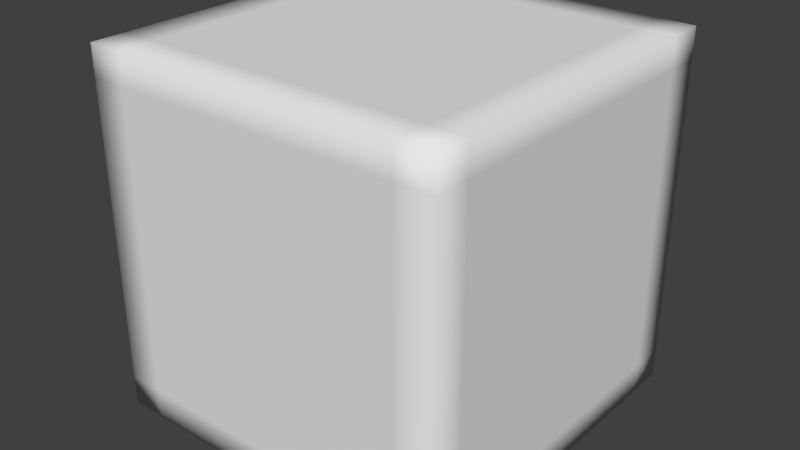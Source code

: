 # Source: cubecharacter.blend  (saved by Blender 2.79.0; exported with 4.5.12 LTS)
import bpy
from mathutils import Matrix  # noqa: F401  (used for matrix-valued properties, if any)

bpy.ops.wm.read_factory_settings(use_empty=True)
scene = bpy.context.scene
scene.name = 'Scene'

# ---- collections
col_collection_1 = bpy.data.collections.new('Collection 1'); scene.collection.children.link(col_collection_1)

# ---- materials (node trees are filled in below, after node groups)
mat_material = bpy.data.materials.new('Material')
mat_material.alpha_threshold = 0.0
mat_material.use_transparent_shadow = False
mat_material.roughness = 0.5
mat_material.line_color = (0.0, 0.0, 0.0, 1.0)

# ---- material node trees

# ---- world
world_world = bpy.data.worlds.new('World'); scene.world = world_world
world_world.color = (0.05088, 0.05088, 0.05088)
world_world.use_sun_shadow = False
world_world.sun_shadow_jitter_overblur = 0.0
world_world.cycles.sampling_method = 'MANUAL'

# ---- meshes
me_cube = bpy.data.meshes.new('Cube')
me_cube.from_pydata([(1.0, 1.0, -1.0), (1.0, -1.0, -1.0), (-1.0, -1.0, -1.0), (-1.0, 1.0, -1.0), (1.0, 1.0, 1.0), (1.0, -1.0, 1.0), (-1.0, -1.0, 1.0), (-1.0, 1.0, 1.0), (1.0, 0.6, -1.0), (1.0, 0.2, -1.0), (1.0, -0.2, -1.0), (1.0, -0.6, -1.0), (-1.0, -0.6, -1.0), (-1.0, -0.2, -1.0), (-1.0, 0.2, -1.0), (-1.0, 0.6, -1.0), (1.0, 0.6, 1.0), (1.0, 0.2, 1.0), (1.0, -0.2, 1.0), (1.0, -0.6, 1.0), (-1.0, -0.6, 1.0), (-1.0, -0.2, 1.0), (-1.0, 0.2, 1.0), (-1.0, 0.6, 1.0), (1.0, 1.0, -0.6667), (1.0, 1.0, -0.3333), (1.0, 1.0, 2.98e-08), (1.0, 1.0, 0.3333), (1.0, 1.0, 0.6667), (1.0, -1.0, -0.6667), (1.0, -1.0, -0.3333), (1.0, -1.0, 2.98e-08), (1.0, -1.0, 0.3333), (1.0, -1.0, 0.6667), (-1.0, -1.0, -0.6667), (-1.0, -1.0, -0.3333), (-1.0, -1.0, 2.98e-08), (-1.0, -1.0, 0.3333), (-1.0, -1.0, 0.6667), (-1.0, 1.0, -0.6667), (-1.0, 1.0, -0.3333), (-1.0, 1.0, 2.98e-08), (-1.0, 1.0, 0.3333), (-1.0, 1.0, 0.6667), (-1.0, -0.6, 0.6667), (-1.0, -0.6, 0.3333), (-1.0, -0.6, -2.98e-08), (-1.0, -0.6, -0.3333), (-1.0, -0.6, -0.6667), (-1.0, -0.2, 0.6667), (-1.0, -0.2, 0.3333), (-1.0, -0.2, -2.98e-08), (-1.0, -0.2, -0.3333), (-1.0, -0.2, -0.6667), (-1.0, 0.2, 0.6667), (-1.0, 0.2, 0.3333), (-1.0, 0.2, -2.98e-08), (-1.0, 0.2, -0.3333), (-1.0, 0.2, -0.6667), (-1.0, 0.6, 0.6667), (-1.0, 0.6, 0.3333), (-1.0, 0.6, -2.98e-08), (-1.0, 0.6, -0.3333), (-1.0, 0.6, -0.6667), (1.0, 0.6, 0.6667), (1.0, 0.6, 0.3333), (1.0, 0.6, -2.98e-08), (1.0, 0.6, -0.3333), (1.0, 0.6, -0.6667), (1.0, 0.2, 0.6667), (1.0, 0.2, 0.3333), (1.0, 0.2, -2.98e-08), (1.0, 0.2, -0.3333), (1.0, 0.2, -0.6667), (1.0, -0.2, 0.6667), (1.0, -0.2, 0.3333), (1.0, -0.2, -2.98e-08), (1.0, -0.2, -0.3333), (1.0, -0.2, -0.6667), (1.0, -0.6, 0.6667), (1.0, -0.6, 0.3333), (1.0, -0.6, -2.98e-08), (1.0, -0.6, -0.3333), (1.0, -0.6, -0.6667), (0.6, 1.0, -1.0), (0.2, 1.0, -1.0), (-0.2, 1.0, -1.0), (-0.6, 1.0, -1.0), (0.6, -1.0, -1.0), (0.2, -1.0, -1.0), (-0.2, -1.0, -1.0), (-0.6, -1.0, -1.0), (0.6, 1.0, 1.0), (0.2, 1.0, 1.0), (-0.2, 1.0, 1.0), (-0.6, 1.0, 1.0), (0.6, -1.0, 1.0), (0.2, -1.0, 1.0), (-0.2, -1.0, 1.0), (-0.6, -1.0, 1.0), (-0.6, 0.6, 1.0), (-0.2, 0.6, 1.0), (0.2, 0.6, 1.0), (0.6, 0.6, 1.0), (-0.6, 0.2, 1.0), (-0.2, 0.2, 1.0), (0.2, 0.2, 1.0), (0.6, 0.2, 1.0), (-0.6, -0.2, 1.0), (-0.2, -0.2, 1.0), (0.2, -0.2, 1.0), (0.6, -0.2, 1.0), (-0.6, -0.6, 1.0), (-0.2, -0.6, 1.0), (0.2, -0.6, 1.0), (0.6, -0.6, 1.0), (0.6, 0.6, -1.0), (0.2, 0.6, -1.0), (-0.2, 0.6, -1.0), (-0.6, 0.6, -1.0), (0.6, 0.2, -1.0), (0.2, 0.2, -1.0), (-0.2, 0.2, -1.0), (-0.6, 0.2, -1.0), (0.6, -0.2, -1.0), (0.2, -0.2, -1.0), (-0.2, -0.2, -1.0), (-0.6, -0.2, -1.0), (0.6, -0.6, -1.0), (0.2, -0.6, -1.0), (-0.2, -0.6, -1.0), (-0.6, -0.6, -1.0), (0.6, 1.0, 0.6667), (0.2, 1.0, 0.6667), (-0.2, 1.0, 0.6667), (-0.6, 1.0, 0.6667), (0.6, 1.0, 0.3333), (0.2, 1.0, 0.3333), (-0.2, 1.0, 0.3333), (-0.6, 1.0, 0.3333), (0.6, 1.0, 2.98e-08), (0.2, 1.0, 2.98e-08), (-0.2, 1.0, 2.98e-08), (-0.6, 1.0, 2.98e-08), (0.6, 1.0, -0.3333), (0.2, 1.0, -0.3333), (-0.2, 1.0, -0.3333), (-0.6, 1.0, -0.3333), (0.6, 1.0, -0.6667), (0.2, 1.0, -0.6667), (-0.2, 1.0, -0.6667), (-0.6, 1.0, -0.6667), (0.6, -1.0, -0.6667), (0.2, -1.0, -0.6667), (-0.2, -1.0, -0.6667), (-0.6, -1.0, -0.6667), (0.6, -1.0, -0.3333), (0.2, -1.0, -0.3333), (-0.2, -1.0, -0.3333), (-0.6, -1.0, -0.3333), (0.6, -1.0, 2.98e-08), (0.2, -1.0, 2.98e-08), (-0.2, -1.0, 2.98e-08), (-0.6, -1.0, 2.98e-08), (0.6, -1.0, 0.3333), (0.2, -1.0, 0.3333), (-0.2, -1.0, 0.3333), (-0.6, -1.0, 0.3333), (0.6, -1.0, 0.6667), (0.2, -1.0, 0.6667), (-0.2, -1.0, 0.6667), (-0.6, -1.0, 0.6667), (1.0, -0.8, -1.0), (-0.8, 1.0, -1.0), (1.0, 1.0, 0.8333), (-0.8, -1.0, -1.0), (1.0, -1.0, 0.8333), (-1.0, 0.8, -1.0), (-1.0, -1.0, 0.8333), (-1.0, 1.0, 0.8333), (1.0, -0.8, 1.0), (-0.8, 1.0, 1.0), (-0.8, -1.0, 1.0), (-1.0, 0.8, 1.0), (1.0, 0.8, -1.0), (1.0, 0.4, -1.0), (1.0, -5.96e-08, -1.0), (1.0, -0.4, -1.0), (-1.0, -0.8, -1.0), (-1.0, -0.4, -1.0), (-1.0, 2.682e-07, -1.0), (-1.0, 0.4, -1.0), (1.0, 0.8, 1.0), (1.0, 0.4, 1.0), (1.0, -5.96e-07, 1.0), (1.0, -0.4, 1.0), (-1.0, -0.8, 1.0), (-1.0, -0.4, 1.0), (-1.0, 2.235e-07, 1.0), (-1.0, 0.4, 1.0), (-1.0, -0.6, -0.8333), (-1.0, -0.2, -0.8333), (-1.0, 0.2, -0.8333), (-1.0, 0.6, -0.8333), (1.0, 0.6, -0.8333), (1.0, 0.2, -0.8333), (1.0, -0.2, -0.8333), (1.0, -0.6, -0.8333), (0.8, 0.6, 1.0), (0.8, 0.2, 1.0), (0.8, -0.2, 1.0), (0.8, -0.6, 1.0), (-0.8, 0.6, -1.0), (-0.8, 0.2, -1.0), (-0.8, -0.2, -1.0), (-0.8, -0.6, -1.0), (1.0, 1.0, -0.8333), (1.0, 1.0, -0.5), (1.0, 1.0, -0.1667), (1.0, 1.0, 0.1667), (1.0, 1.0, 0.5), (1.0, -1.0, -0.8333), (1.0, -1.0, -0.5), (1.0, -1.0, -0.1667), (1.0, -1.0, 0.1667), (1.0, -1.0, 0.5), (-1.0, -1.0, -0.8333), (-1.0, -1.0, -0.5), (-1.0, -1.0, -0.1667), (-1.0, -1.0, 0.1667), (-1.0, -1.0, 0.5), (-1.0, 1.0, -0.8333), (-1.0, 1.0, -0.5), (-1.0, 1.0, -0.1667), (-1.0, 1.0, 0.1667), (-1.0, 1.0, 0.5), (-1.0, -0.6, 0.8333), (-1.0, -0.6, 0.5), (-1.0, -0.6, 0.1667), (-1.0, -0.6, -0.1667), (-1.0, -0.6, -0.5), (-1.0, -0.2, 0.8333), (-1.0, -0.2, 0.5), (-1.0, -0.2, 0.1667), (-1.0, -0.2, -0.1667), (-1.0, -0.2, -0.5), (-1.0, 0.2, 0.8333), (-1.0, 0.2, 0.5), (-1.0, 0.2, 0.1667), (-1.0, 0.2, -0.1667), (-1.0, 0.2, -0.5), (-1.0, 0.6, 0.8333), (-1.0, 0.6, 0.5), (-1.0, 0.6, 0.1667), (-1.0, 0.6, -0.1667), (-1.0, 0.6, -0.5), (1.0, 0.6, 0.8333), (1.0, 0.6, 0.5), (1.0, 0.6, 0.1667), (1.0, 0.6, -0.1667), (1.0, 0.6, -0.5), (1.0, 0.2, 0.8333), (1.0, 0.2, 0.5), (1.0, 0.2, 0.1667), (1.0, 0.2, -0.1667), (1.0, 0.2, -0.5), (1.0, -0.2, 0.8333), (1.0, -0.2, 0.5), (1.0, -0.2, 0.1667), (1.0, -0.2, -0.1667), (1.0, -0.2, -0.5), (1.0, -0.6, 0.8333), (1.0, -0.6, 0.5), (1.0, -0.6, 0.1667), (1.0, -0.6, -0.1667), (1.0, -0.6, -0.5), (1.0, -0.4, -0.6667), (1.0, -0.4, -0.3333), (1.0, -0.4, -2.98e-08), (1.0, -0.4, 0.3333), (1.0, -0.4, 0.6667), (1.0, -1.49e-07, -0.6667), (1.0, -2.384e-07, -0.3333), (1.0, -3.278e-07, -2.98e-08), (1.0, -4.172e-07, 0.3333), (1.0, -5.066e-07, 0.6667), (1.0, 0.4, -0.6667), (1.0, 0.4, -0.3333), (1.0, 0.4, -2.98e-08), (1.0, 0.4, 0.3333), (1.0, 0.4, 0.6667), (1.0, 0.8, -0.6667), (1.0, 0.8, -0.3333), (1.0, 0.8, 0.0), (1.0, 0.8, 0.3333), (1.0, 0.8, 0.6667), (-1.0, 0.4, -0.6667), (-1.0, 0.4, -0.3333), (-1.0, 0.4, -2.98e-08), (-1.0, 0.4, 0.3333), (-1.0, 0.4, 0.6667), (-1.0, 2.682e-07, -0.6667), (-1.0, 2.533e-07, -0.3333), (-1.0, 2.384e-07, -2.98e-08), (-1.0, 2.384e-07, 0.3333), (-1.0, 2.384e-07, 0.6667), (-1.0, -0.4, -0.6667), (-1.0, -0.4, -0.3333), (-1.0, -0.4, -2.98e-08), (-1.0, -0.4, 0.3333), (-1.0, -0.4, 0.6667), (-1.0, -0.8, -0.6667), (-1.0, -0.8, -0.3333), (-1.0, -0.8, 0.0), (-1.0, -0.8, 0.3333), (-1.0, -0.8, 0.6667), (-0.8, 1.0, 0.6667), (-0.8, 1.0, 0.3333), (-0.8, 1.0, 2.98e-08), (-0.8, 1.0, -0.3333), (-0.8, 1.0, -0.6667), (-1.0, 0.8, -0.6667), (-1.0, 0.8, -0.3333), (-1.0, 0.8, 0.0), (-1.0, 0.8, 0.3333), (-1.0, 0.8, 0.6667), (-0.8, -1.0, -0.6667), (-0.8, -1.0, -0.3333), (-0.8, -1.0, 2.98e-08), (-0.8, -1.0, 0.3333), (-0.8, -1.0, 0.6667), (1.0, -0.8, -0.6667), (1.0, -0.8, -0.3333), (1.0, -0.8, 0.0), (1.0, -0.8, 0.3333), (1.0, -0.8, 0.6667), (0.8, 1.0, -1.0), (0.4, 1.0, -1.0), (1.341e-07, 1.0, -1.0), (-0.4, 1.0, -1.0), (0.8, -1.0, -1.0), (0.4, -1.0, -1.0), (-2.98e-08, -1.0, -1.0), (-0.4, -1.0, -1.0), (0.8, 1.0, 1.0), (0.4, 1.0, 1.0), (2.384e-07, 1.0, 1.0), (-0.4, 1.0, 1.0), (0.8, -1.0, 1.0), (0.4, -1.0, 1.0), (-4.917e-07, -1.0, 1.0), (-0.4, -1.0, 1.0), (-0.8, 0.6, 1.0), (-0.4, 0.6, 1.0), (1.49e-07, 0.6, 1.0), (0.4, 0.6, 1.0), (-0.8, 0.2, 1.0), (-0.4, 0.2, 1.0), (0.0, 0.2, 1.0), (0.4, 0.2, 1.0), (-0.8, -0.2, 1.0), (-0.4, -0.2, 1.0), (-1.788e-07, -0.2, 1.0), (0.4, -0.2, 1.0), (-0.8, -0.6, 1.0), (-0.4, -0.6, 1.0), (-3.427e-07, -0.6, 1.0), (0.4, -0.6, 1.0), (0.8, 0.6, -1.0), (0.4, 0.6, -1.0), (1.043e-07, 0.6, -1.0), (-0.4, 0.6, -1.0), (0.8, 0.2, -1.0), (0.4, 0.2, -1.0), (7.451e-08, 0.2, -1.0), (-0.4, 0.2, -1.0), (0.8, -0.2, -1.0), (0.4, -0.2, -1.0), (5.96e-08, -0.2, -1.0), (-0.4, -0.2, -1.0), (0.8, -0.6, -1.0), (0.4, -0.6, -1.0), (0.0, -0.6, -1.0), (-0.4, -0.6, -1.0), (0.8, 1.0, 0.6667), (0.4, 1.0, 0.6667), (2.831e-07, 1.0, 0.6667), (-0.4, 1.0, 0.6667), (0.8, 1.0, 0.3333), (0.4, 1.0, 0.3333), (2.086e-07, 1.0, 0.3333), (-0.4, 1.0, 0.3333), (0.8, 1.0, 2.98e-08), (0.4, 1.0, 2.98e-08), (2.086e-07, 1.0, 2.98e-08), (-0.4, 1.0, 2.98e-08), (0.8, 1.0, -0.3333), (0.4, 1.0, -0.3333), (2.384e-07, 1.0, -0.3333), (-0.4, 1.0, -0.3333), (0.8, 1.0, -0.6667), (0.4, 1.0, -0.6667), (1.937e-07, 1.0, -0.6667), (-0.4, 1.0, -0.6667), (0.8, -1.0, -0.6667), (0.4, -1.0, -0.6667), (-1.192e-07, -1.0, -0.6667), (-0.4, -1.0, -0.6667), (0.8, -1.0, -0.3333), (0.4, -1.0, -0.3333), (-1.788e-07, -1.0, -0.3333), (-0.4, -1.0, -0.3333), (0.8, -1.0, 2.98e-08), (0.4, -1.0, 2.98e-08), (-2.98e-07, -1.0, 2.98e-08), (-0.4, -1.0, 2.98e-08), (0.8, -1.0, 0.3333), (0.4, -1.0, 0.3333), (-3.725e-07, -1.0, 0.3333), (-0.4, -1.0, 0.3333), (0.8, -1.0, 0.6667), (0.4, -1.0, 0.6667), (-4.619e-07, -1.0, 0.6667), (-0.4, -1.0, 0.6667), (0.6, -1.0, 0.5), (0.2, -1.0, 0.5), (-0.2, -1.0, 0.5), (-0.6, -1.0, 0.5), (0.6, -1.0, 0.1667), (0.2, -1.0, 0.1667), (-0.2, -1.0, 0.1667), (-0.6, -1.0, 0.1667), (0.6, -1.0, -0.1667), (0.2, -1.0, -0.1667), (-0.2, -1.0, -0.1667), (-0.6, -1.0, -0.1667), (0.6, -1.0, -0.5), (0.2, -1.0, -0.5), (-0.2, -1.0, -0.5), (-0.6, -1.0, -0.5), (0.6, -1.0, -0.8333), (0.2, -1.0, -0.8333), (-0.2, -1.0, -0.8333), (-0.6, -1.0, -0.8333), (0.6, 1.0, -0.5), (0.2, 1.0, -0.5), (-0.2, 1.0, -0.5), (-0.6, 1.0, -0.5), (0.6, 1.0, -0.1667), (0.2, 1.0, -0.1667), (-0.2, 1.0, -0.1667), (-0.6, 1.0, -0.1667), (0.6, 1.0, 0.1667), (0.2, 1.0, 0.1667), (-0.2, 1.0, 0.1667), (-0.6, 1.0, 0.1667), (0.6, 1.0, 0.5), (0.2, 1.0, 0.5), (-0.2, 1.0, 0.5), (-0.6, 1.0, 0.5), (0.6, 1.0, 0.8333), (0.2, 1.0, 0.8333), (-0.2, 1.0, 0.8333), (-0.6, 1.0, 0.8333), (0.6, -0.4, -1.0), (0.2, -0.4, -1.0), (-0.2, -0.4, -1.0), (-0.6, -0.4, -1.0), (0.6, 0.0, -1.0), (0.2, 7.451e-08, -1.0), (-0.2, 1.49e-07, -1.0), (-0.6, 2.086e-07, -1.0), (0.6, 0.4, -1.0), (0.2, 0.4, -1.0), (-0.2, 0.4, -1.0), (-0.6, 0.4, -1.0), (0.6, 0.8, -1.0), (0.2, 0.8, -1.0), (-0.2, 0.8, -1.0), (-0.6, 0.8, -1.0), (0.6, -0.4, 1.0), (0.2, -0.4, 1.0), (-0.2, -0.4, 1.0), (-0.6, -0.4, 1.0), (0.6, -4.321e-07, 1.0), (0.2, -2.682e-07, 1.0), (-0.2, -1.043e-07, 1.0), (-0.6, 5.96e-08, 1.0), (0.6, 0.4, 1.0), (0.2, 0.4, 1.0), (-0.2, 0.4, 1.0), (-0.6, 0.4, 1.0), (0.6, 0.8, 1.0), (0.2, 0.8, 1.0), (-0.2, 0.8, 1.0), (-0.6, 0.8, 1.0), (0.6, 1.0, -0.8333), (0.2, 1.0, -0.8333), (-0.2, 1.0, -0.8333), (-0.6, 1.0, -0.8333), (0.6, -1.0, 0.8333), (0.2, -1.0, 0.8333), (-0.2, -1.0, 0.8333), (-0.6, -1.0, 0.8333), (0.6, -0.8, 1.0), (0.2, -0.8, 1.0), (-0.2, -0.8, 1.0), (-0.6, -0.8, 1.0), (0.6, -0.8, -1.0), (0.2, -0.8, -1.0), (-0.2, -0.8, -1.0), (-0.6, -0.8, -1.0), (-0.4, -0.8, -1.0), (-1.49e-08, -0.8, -1.0), (0.4, -0.8, -1.0), (0.8, -0.8, -1.0), (-0.4, -0.8, 1.0), (-4.172e-07, -0.8, 1.0), (0.4, -0.8, 1.0), (0.8, -0.8, 1.0), (-0.4, -1.0, 0.8333), (-4.768e-07, -1.0, 0.8333), (0.4, -1.0, 0.8333), (0.8, -1.0, 0.8333), (-0.4, 1.0, -0.8333), (1.639e-07, 1.0, -0.8333), (0.4, 1.0, -0.8333), (0.8, 1.0, -0.8333), (-0.4, 0.8, 1.0), (1.937e-07, 0.8, 1.0), (0.4, 0.8, 1.0), (0.8, 0.8, 1.0), (-0.4, 0.4, 1.0), (7.451e-08, 0.4, 1.0), (0.4, 0.4, 1.0), (0.8, 0.4, 1.0), (-0.4, -1.49e-08, 1.0), (-8.941e-08, -1.937e-07, 1.0), (0.4, -3.427e-07, 1.0), (0.8, -5.215e-07, 1.0), (-0.4, -0.4, 1.0), (-2.608e-07, -0.4, 1.0), (0.4, -0.4, 1.0), (0.8, -0.4, 1.0), (-0.4, 0.8, -1.0), (1.192e-07, 0.8, -1.0), (0.4, 0.8, -1.0), (0.8, 0.8, -1.0), (-0.4, 0.4, -1.0), (8.941e-08, 0.4, -1.0), (0.4, 0.4, -1.0), (0.8, 0.4, -1.0), (-0.4, 1.788e-07, -1.0), (5.96e-08, 1.118e-07, -1.0), (0.4, 3.725e-08, -1.0), (0.8, -2.98e-08, -1.0), (-0.4, -0.4, -1.0), (2.98e-08, -0.4, -1.0), (0.4, -0.4, -1.0), (0.8, -0.4, -1.0), (-0.4, 1.0, 0.8333), (2.533e-07, 1.0, 0.8333), (0.4, 1.0, 0.8333), (0.8, 1.0, 0.8333), (-0.4, 1.0, 0.5), (2.533e-07, 1.0, 0.5), (0.4, 1.0, 0.5), (0.8, 1.0, 0.5), (-0.4, 1.0, 0.1667), (2.086e-07, 1.0, 0.1667), (0.4, 1.0, 0.1667), (0.8, 1.0, 0.1667), (-0.4, 1.0, -0.1667), (2.235e-07, 1.0, -0.1667), (0.4, 1.0, -0.1667), (0.8, 1.0, -0.1667), (-0.4, 1.0, -0.5), (2.235e-07, 1.0, -0.5), (0.4, 1.0, -0.5), (0.8, 1.0, -0.5), (-0.4, -1.0, -0.8333), (-7.451e-08, -1.0, -0.8333), (0.4, -1.0, -0.8333), (0.8, -1.0, -0.8333), (-0.4, -1.0, -0.5), (-1.49e-07, -1.0, -0.5), (0.4, -1.0, -0.5), (0.8, -1.0, -0.5), (-0.4, -1.0, -0.1667), (-2.384e-07, -1.0, -0.1667), (0.4, -1.0, -0.1667), (0.8, -1.0, -0.1667), (-0.4, -1.0, 0.1667), (-3.427e-07, -1.0, 0.1667), (0.4, -1.0, 0.1667), (0.8, -1.0, 0.1667), (-0.4, -1.0, 0.5), (-4.172e-07, -1.0, 0.5), (0.4, -1.0, 0.5), (0.8, -1.0, 0.5), (1.0, -0.8, 0.5), (1.0, -0.8, 0.1667), (1.0, -0.8, -0.1667), (1.0, -0.8, -0.5), (1.0, -0.8, -0.8333), (-0.8, -1.0, 0.5), (-0.8, -1.0, 0.1667), (-0.8, -1.0, -0.1667), (-0.8, -1.0, -0.5), (-0.8, -1.0, -0.8333), (-1.0, 0.8, 0.5), (-1.0, 0.8, 0.1667), (-1.0, 0.8, -0.1667), (-1.0, 0.8, -0.5), (-1.0, 0.8, -0.8333), (-0.8, 1.0, -0.5), (-0.8, 1.0, -0.1667), (-0.8, 1.0, 0.1667), (-0.8, 1.0, 0.5), (-0.8, 1.0, 0.8333), (-1.0, -0.8, 0.5), (-1.0, -0.8, 0.1667), (-1.0, -0.8, -0.1667), (-1.0, -0.8, -0.5), (-1.0, -0.8, -0.8333), (-1.0, -0.4, 0.5), (-1.0, -0.4, 0.1667), (-1.0, -0.4, -0.1667), (-1.0, -0.4, -0.5), (-1.0, -0.4, -0.8333), (-1.0, 2.384e-07, 0.5), (-1.0, 2.384e-07, 0.1667), (-1.0, 2.533e-07, -0.1667), (-1.0, 2.533e-07, -0.5), (-1.0, 2.682e-07, -0.8333), (-1.0, 0.4, 0.5), (-1.0, 0.4, 0.1667), (-1.0, 0.4, -0.1667), (-1.0, 0.4, -0.5), (-1.0, 0.4, -0.8333), (1.0, 0.8, 0.5), (1.0, 0.8, 0.1667), (1.0, 0.8, -0.1667), (1.0, 0.8, -0.5), (1.0, 0.8, -0.8333), (1.0, 0.4, 0.5), (1.0, 0.4, 0.1667), (1.0, 0.4, -0.1667), (1.0, 0.4, -0.5), (1.0, 0.4, -0.8333), (1.0, -4.619e-07, 0.5), (1.0, -3.725e-07, 0.1667), (1.0, -2.831e-07, -0.1667), (1.0, -1.937e-07, -0.5), (1.0, -1.043e-07, -0.8333), (1.0, -0.4, 0.5), (1.0, -0.4, 0.1667), (1.0, -0.4, -0.1667), (1.0, -0.4, -0.5), (1.0, -0.4, -0.8333), (-0.8, -0.4, -1.0), (-0.8, 2.384e-07, -1.0), (-0.8, 0.4, -1.0), (-0.8, 0.8, -1.0), (-0.8, -0.4, 1.0), (-0.8, 1.341e-07, 1.0), (-0.8, 0.4, 1.0), (-0.8, 0.8, 1.0), (1.0, -0.4, 0.8333), (1.0, -5.513e-07, 0.8333), (1.0, 0.4, 0.8333), (1.0, 0.8, 0.8333), (-1.0, 0.4, 0.8333), (-1.0, 2.235e-07, 0.8333), (-1.0, -0.4, 0.8333), (-1.0, -0.8, 0.8333), (-0.8, 1.0, -0.8333), (-1.0, 0.8, 0.8333), (-0.8, -1.0, 0.8333), (1.0, -0.8, 0.8333), (-0.8, -0.8, 1.0), (-0.8, -0.8, -1.0)], [], [(681, 175, 2, 188), (680, 196, 6, 182), (679, 180, 5, 176), (678, 182, 6, 178), (677, 183, 7, 179), (676, 173, 3, 231), (675, 196, 20, 236), (674, 197, 21, 241), (673, 198, 22, 246), (672, 199, 23, 251), (671, 192, 16, 256), (670, 193, 17, 261), (669, 194, 18, 266), (668, 195, 19, 271), (667, 183, 23, 352), (666, 199, 22, 356), (665, 198, 21, 360), (664, 197, 20, 364), (663, 212, 15, 177), (662, 213, 14, 191), (661, 214, 13, 190), (660, 215, 12, 189), (659, 276, 83, 207), (658, 277, 82, 275), (657, 278, 81, 274), (656, 279, 80, 273), (655, 280, 79, 272), (654, 281, 78, 206), (653, 282, 77, 270), (652, 283, 76, 269), (651, 284, 75, 268), (650, 285, 74, 267), (649, 286, 73, 205), (648, 287, 72, 265), (647, 288, 71, 264), (646, 289, 70, 263), (645, 290, 69, 262), (644, 291, 68, 204), (643, 292, 67, 260), (642, 293, 66, 259), (641, 294, 65, 258), (640, 295, 64, 257), (639, 296, 63, 203), (638, 297, 62, 255), (637, 298, 61, 254), (636, 299, 60, 253), (635, 300, 59, 252), (634, 301, 58, 202), (633, 302, 57, 250), (632, 303, 56, 249), (631, 304, 55, 248), (630, 305, 54, 247), (629, 306, 53, 201), (628, 307, 52, 245), (627, 308, 51, 244), (626, 309, 50, 243), (625, 310, 49, 242), (624, 311, 48, 200), (623, 312, 47, 240), (622, 313, 46, 239), (621, 314, 45, 238), (620, 315, 44, 237), (619, 316, 43, 179), (618, 317, 42, 235), (617, 318, 41, 234), (616, 319, 40, 233), (615, 320, 39, 232), (614, 321, 39, 231), (613, 322, 40, 232), (612, 323, 41, 233), (611, 324, 42, 234), (610, 325, 43, 235), (609, 326, 34, 226), (608, 327, 35, 227), (607, 328, 36, 228), (606, 329, 37, 229), (605, 330, 38, 230), (604, 331, 29, 221), (603, 332, 30, 222), (602, 333, 31, 223), (601, 334, 32, 224), (600, 335, 33, 225), (599, 420, 168, 424), (598, 421, 169, 425), (597, 422, 170, 426), (596, 423, 171, 427), (595, 416, 164, 428), (594, 417, 165, 429), (593, 418, 166, 430), (592, 419, 167, 431), (591, 412, 160, 432), (590, 413, 161, 433), (589, 414, 162, 434), (588, 415, 163, 435), (587, 408, 156, 436), (586, 409, 157, 437), (585, 410, 158, 438), (584, 411, 159, 439), (583, 404, 152, 440), (582, 405, 153, 441), (581, 406, 154, 442), (580, 407, 155, 443), (579, 400, 148, 444), (578, 401, 149, 445), (577, 402, 150, 446), (576, 403, 151, 447), (575, 396, 144, 448), (574, 397, 145, 449), (573, 398, 146, 450), (572, 399, 147, 451), (571, 392, 140, 452), (570, 393, 141, 453), (569, 394, 142, 454), (568, 395, 143, 455), (567, 388, 136, 456), (566, 389, 137, 457), (565, 390, 138, 458), (564, 391, 139, 459), (563, 384, 132, 460), (562, 385, 133, 461), (561, 386, 134, 462), (560, 387, 135, 463), (559, 380, 128, 464), (558, 381, 129, 465), (557, 382, 130, 466), (556, 383, 131, 467), (555, 376, 124, 468), (554, 377, 125, 469), (553, 378, 126, 470), (552, 379, 127, 471), (551, 372, 120, 472), (550, 373, 121, 473), (549, 374, 122, 474), (548, 375, 123, 475), (547, 368, 116, 476), (546, 369, 117, 477), (545, 370, 118, 478), (544, 371, 119, 479), (543, 480, 115, 211), (542, 481, 114, 367), (541, 482, 113, 366), (540, 483, 112, 365), (539, 484, 111, 210), (538, 485, 110, 363), (537, 486, 109, 362), (536, 487, 108, 361), (535, 488, 107, 209), (534, 489, 106, 359), (533, 490, 105, 358), (532, 491, 104, 357), (531, 492, 103, 208), (530, 493, 102, 355), (529, 494, 101, 354), (528, 495, 100, 353), (527, 336, 84, 496), (526, 337, 85, 497), (525, 338, 86, 498), (524, 339, 87, 499), (523, 348, 96, 500), (522, 349, 97, 501), (521, 350, 98, 502), (520, 351, 99, 503), (519, 504, 96, 348), (518, 505, 97, 349), (517, 506, 98, 350), (516, 507, 99, 351), (515, 340, 88, 508), (514, 341, 89, 509), (513, 342, 90, 510), (512, 343, 91, 511), (383, 512, 511, 131), (130, 510, 512, 383), (510, 90, 343, 512), (382, 513, 510, 130), (129, 509, 513, 382), (509, 89, 342, 513), (381, 514, 509, 129), (128, 508, 514, 381), (508, 88, 341, 514), (380, 515, 508, 128), (11, 172, 515, 380), (172, 1, 340, 515), (506, 516, 351, 98), (113, 365, 516, 506), (365, 112, 507, 516), (505, 517, 350, 97), (114, 366, 517, 505), (366, 113, 506, 517), (504, 518, 349, 96), (115, 367, 518, 504), (367, 114, 505, 518), (180, 519, 348, 5), (19, 211, 519, 180), (211, 115, 504, 519), (423, 520, 503, 171), (170, 502, 520, 423), (502, 98, 351, 520), (422, 521, 502, 170), (169, 501, 521, 422), (501, 97, 350, 521), (421, 522, 501, 169), (168, 500, 522, 421), (500, 96, 349, 522), (420, 523, 500, 168), (33, 176, 523, 420), (176, 5, 348, 523), (403, 524, 499, 151), (150, 498, 524, 403), (498, 86, 339, 524), (402, 525, 498, 150), (149, 497, 525, 402), (497, 85, 338, 525), (401, 526, 497, 149), (148, 496, 526, 401), (496, 84, 337, 526), (400, 527, 496, 148), (24, 216, 527, 400), (216, 0, 336, 527), (494, 528, 353, 101), (94, 347, 528, 494), (347, 95, 495, 528), (493, 529, 354, 102), (93, 346, 529, 493), (346, 94, 494, 529), (492, 530, 355, 103), (92, 345, 530, 492), (345, 93, 493, 530), (192, 531, 208, 16), (4, 344, 531, 192), (344, 92, 492, 531), (490, 532, 357, 105), (101, 353, 532, 490), (353, 100, 491, 532), (489, 533, 358, 106), (102, 354, 533, 489), (354, 101, 490, 533), (488, 534, 359, 107), (103, 355, 534, 488), (355, 102, 489, 534), (193, 535, 209, 17), (16, 208, 535, 193), (208, 103, 488, 535), (486, 536, 361, 109), (105, 357, 536, 486), (357, 104, 487, 536), (485, 537, 362, 110), (106, 358, 537, 485), (358, 105, 486, 537), (484, 538, 363, 111), (107, 359, 538, 484), (359, 106, 485, 538), (194, 539, 210, 18), (17, 209, 539, 194), (209, 107, 484, 539), (482, 540, 365, 113), (109, 361, 540, 482), (361, 108, 483, 540), (481, 541, 366, 114), (110, 362, 541, 481), (362, 109, 482, 541), (480, 542, 367, 115), (111, 363, 542, 480), (363, 110, 481, 542), (195, 543, 211, 19), (18, 210, 543, 195), (210, 111, 480, 543), (339, 544, 479, 87), (86, 478, 544, 339), (478, 118, 371, 544), (338, 545, 478, 86), (85, 477, 545, 338), (477, 117, 370, 545), (337, 546, 477, 85), (84, 476, 546, 337), (476, 116, 369, 546), (336, 547, 476, 84), (0, 184, 547, 336), (184, 8, 368, 547), (371, 548, 475, 119), (118, 474, 548, 371), (474, 122, 375, 548), (370, 549, 474, 118), (117, 473, 549, 370), (473, 121, 374, 549), (369, 550, 473, 117), (116, 472, 550, 369), (472, 120, 373, 550), (368, 551, 472, 116), (8, 185, 551, 368), (185, 9, 372, 551), (375, 552, 471, 123), (122, 470, 552, 375), (470, 126, 379, 552), (374, 553, 470, 122), (121, 469, 553, 374), (469, 125, 378, 553), (373, 554, 469, 121), (120, 468, 554, 373), (468, 124, 377, 554), (372, 555, 468, 120), (9, 186, 555, 372), (186, 10, 376, 555), (379, 556, 467, 127), (126, 466, 556, 379), (466, 130, 383, 556), (378, 557, 466, 126), (125, 465, 557, 378), (465, 129, 382, 557), (377, 558, 465, 125), (124, 464, 558, 377), (464, 128, 381, 558), (376, 559, 464, 124), (10, 187, 559, 376), (187, 11, 380, 559), (347, 560, 463, 95), (94, 462, 560, 347), (462, 134, 387, 560), (346, 561, 462, 94), (93, 461, 561, 346), (461, 133, 386, 561), (345, 562, 461, 93), (92, 460, 562, 345), (460, 132, 385, 562), (344, 563, 460, 92), (4, 174, 563, 344), (174, 28, 384, 563), (387, 564, 459, 135), (134, 458, 564, 387), (458, 138, 391, 564), (386, 565, 458, 134), (133, 457, 565, 386), (457, 137, 390, 565), (385, 566, 457, 133), (132, 456, 566, 385), (456, 136, 389, 566), (384, 567, 456, 132), (28, 220, 567, 384), (220, 27, 388, 567), (391, 568, 455, 139), (138, 454, 568, 391), (454, 142, 395, 568), (390, 569, 454, 138), (137, 453, 569, 390), (453, 141, 394, 569), (389, 570, 453, 137), (136, 452, 570, 389), (452, 140, 393, 570), (388, 571, 452, 136), (27, 219, 571, 388), (219, 26, 392, 571), (395, 572, 451, 143), (142, 450, 572, 395), (450, 146, 399, 572), (394, 573, 450, 142), (141, 449, 573, 394), (449, 145, 398, 573), (393, 574, 449, 141), (140, 448, 574, 393), (448, 144, 397, 574), (392, 575, 448, 140), (26, 218, 575, 392), (218, 25, 396, 575), (399, 576, 447, 147), (146, 446, 576, 399), (446, 150, 403, 576), (398, 577, 446, 146), (145, 445, 577, 398), (445, 149, 402, 577), (397, 578, 445, 145), (144, 444, 578, 397), (444, 148, 401, 578), (396, 579, 444, 144), (25, 217, 579, 396), (217, 24, 400, 579), (343, 580, 443, 91), (90, 442, 580, 343), (442, 154, 407, 580), (342, 581, 442, 90), (89, 441, 581, 342), (441, 153, 406, 581), (341, 582, 441, 89), (88, 440, 582, 341), (440, 152, 405, 582), (340, 583, 440, 88), (1, 221, 583, 340), (221, 29, 404, 583), (407, 584, 439, 155), (154, 438, 584, 407), (438, 158, 411, 584), (406, 585, 438, 154), (153, 437, 585, 406), (437, 157, 410, 585), (405, 586, 437, 153), (152, 436, 586, 405), (436, 156, 409, 586), (404, 587, 436, 152), (29, 222, 587, 404), (222, 30, 408, 587), (411, 588, 435, 159), (158, 434, 588, 411), (434, 162, 415, 588), (410, 589, 434, 158), (157, 433, 589, 410), (433, 161, 414, 589), (409, 590, 433, 157), (156, 432, 590, 409), (432, 160, 413, 590), (408, 591, 432, 156), (30, 223, 591, 408), (223, 31, 412, 591), (415, 592, 431, 163), (162, 430, 592, 415), (430, 166, 419, 592), (414, 593, 430, 162), (161, 429, 593, 414), (429, 165, 418, 593), (413, 594, 429, 161), (160, 428, 594, 413), (428, 164, 417, 594), (412, 595, 428, 160), (31, 224, 595, 412), (224, 32, 416, 595), (419, 596, 427, 167), (166, 426, 596, 419), (426, 170, 423, 596), (418, 597, 426, 166), (165, 425, 597, 418), (425, 169, 422, 597), (417, 598, 425, 165), (164, 424, 598, 417), (424, 168, 421, 598), (416, 599, 424, 164), (32, 225, 599, 416), (225, 33, 420, 599), (334, 600, 225, 32), (80, 272, 600, 334), (272, 79, 335, 600), (333, 601, 224, 31), (81, 273, 601, 333), (273, 80, 334, 601), (332, 602, 223, 30), (82, 274, 602, 332), (274, 81, 333, 602), (331, 603, 222, 29), (83, 275, 603, 331), (275, 82, 332, 603), (172, 604, 221, 1), (11, 207, 604, 172), (207, 83, 331, 604), (329, 605, 230, 37), (167, 427, 605, 329), (427, 171, 330, 605), (328, 606, 229, 36), (163, 431, 606, 328), (431, 167, 329, 606), (327, 607, 228, 35), (159, 435, 607, 327), (435, 163, 328, 607), (326, 608, 227, 34), (155, 439, 608, 326), (439, 159, 327, 608), (175, 609, 226, 2), (91, 443, 609, 175), (443, 155, 326, 609), (324, 610, 235, 42), (60, 252, 610, 324), (252, 59, 325, 610), (323, 611, 234, 41), (61, 253, 611, 323), (253, 60, 324, 611), (322, 612, 233, 40), (62, 254, 612, 322), (254, 61, 323, 612), (321, 613, 232, 39), (63, 255, 613, 321), (255, 62, 322, 613), (177, 614, 231, 3), (15, 203, 614, 177), (203, 63, 321, 614), (319, 615, 232, 40), (147, 447, 615, 319), (447, 151, 320, 615), (318, 616, 233, 41), (143, 451, 616, 318), (451, 147, 319, 616), (317, 617, 234, 42), (139, 455, 617, 317), (455, 143, 318, 617), (316, 618, 235, 43), (135, 459, 618, 316), (459, 139, 317, 618), (181, 619, 179, 7), (95, 463, 619, 181), (463, 135, 316, 619), (314, 620, 237, 45), (37, 230, 620, 314), (230, 38, 315, 620), (313, 621, 238, 46), (36, 229, 621, 313), (229, 37, 314, 621), (312, 622, 239, 47), (35, 228, 622, 312), (228, 36, 313, 622), (311, 623, 240, 48), (34, 227, 623, 311), (227, 35, 312, 623), (188, 624, 200, 12), (2, 226, 624, 188), (226, 34, 311, 624), (309, 625, 242, 50), (45, 237, 625, 309), (237, 44, 310, 625), (308, 626, 243, 51), (46, 238, 626, 308), (238, 45, 309, 626), (307, 627, 244, 52), (47, 239, 627, 307), (239, 46, 308, 627), (306, 628, 245, 53), (48, 240, 628, 306), (240, 47, 307, 628), (189, 629, 201, 13), (12, 200, 629, 189), (200, 48, 306, 629), (304, 630, 247, 55), (50, 242, 630, 304), (242, 49, 305, 630), (303, 631, 248, 56), (51, 243, 631, 303), (243, 50, 304, 631), (302, 632, 249, 57), (52, 244, 632, 302), (244, 51, 303, 632), (301, 633, 250, 58), (53, 245, 633, 301), (245, 52, 302, 633), (190, 634, 202, 14), (13, 201, 634, 190), (201, 53, 301, 634), (299, 635, 252, 60), (55, 247, 635, 299), (247, 54, 300, 635), (298, 636, 253, 61), (56, 248, 636, 298), (248, 55, 299, 636), (297, 637, 254, 62), (57, 249, 637, 297), (249, 56, 298, 637), (296, 638, 255, 63), (58, 250, 638, 296), (250, 57, 297, 638), (191, 639, 203, 15), (14, 202, 639, 191), (202, 58, 296, 639), (294, 640, 257, 65), (27, 220, 640, 294), (220, 28, 295, 640), (293, 641, 258, 66), (26, 219, 641, 293), (219, 27, 294, 641), (292, 642, 259, 67), (25, 218, 642, 292), (218, 26, 293, 642), (291, 643, 260, 68), (24, 217, 643, 291), (217, 25, 292, 643), (184, 644, 204, 8), (0, 216, 644, 184), (216, 24, 291, 644), (289, 645, 262, 70), (65, 257, 645, 289), (257, 64, 290, 645), (288, 646, 263, 71), (66, 258, 646, 288), (258, 65, 289, 646), (287, 647, 264, 72), (67, 259, 647, 287), (259, 66, 288, 647), (286, 648, 265, 73), (68, 260, 648, 286), (260, 67, 287, 648), (185, 649, 205, 9), (8, 204, 649, 185), (204, 68, 286, 649), (284, 650, 267, 75), (70, 262, 650, 284), (262, 69, 285, 650), (283, 651, 268, 76), (71, 263, 651, 283), (263, 70, 284, 651), (282, 652, 269, 77), (72, 264, 652, 282), (264, 71, 283, 652), (281, 653, 270, 78), (73, 265, 653, 281), (265, 72, 282, 653), (186, 654, 206, 10), (9, 205, 654, 186), (205, 73, 281, 654), (279, 655, 272, 80), (75, 267, 655, 279), (267, 74, 280, 655), (278, 656, 273, 81), (76, 268, 656, 278), (268, 75, 279, 656), (277, 657, 274, 82), (77, 269, 657, 277), (269, 76, 278, 657), (276, 658, 275, 83), (78, 270, 658, 276), (270, 77, 277, 658), (187, 659, 207, 11), (10, 206, 659, 187), (206, 78, 276, 659), (214, 660, 189, 13), (127, 467, 660, 214), (467, 131, 215, 660), (213, 661, 190, 14), (123, 471, 661, 213), (471, 127, 214, 661), (212, 662, 191, 15), (119, 475, 662, 212), (475, 123, 213, 662), (173, 663, 177, 3), (87, 479, 663, 173), (479, 119, 212, 663), (483, 664, 364, 112), (108, 360, 664, 483), (360, 21, 197, 664), (487, 665, 360, 108), (104, 356, 665, 487), (356, 22, 198, 665), (491, 666, 356, 104), (100, 352, 666, 491), (352, 23, 199, 666), (495, 667, 352, 100), (95, 181, 667, 495), (181, 7, 183, 667), (280, 668, 271, 79), (74, 266, 668, 280), (266, 18, 195, 668), (285, 669, 266, 74), (69, 261, 669, 285), (261, 17, 194, 669), (290, 670, 261, 69), (64, 256, 670, 290), (256, 16, 193, 670), (295, 671, 256, 64), (28, 174, 671, 295), (174, 4, 192, 671), (300, 672, 251, 59), (54, 246, 672, 300), (246, 22, 199, 672), (305, 673, 246, 54), (49, 241, 673, 305), (241, 21, 198, 673), (310, 674, 241, 49), (44, 236, 674, 310), (236, 20, 197, 674), (315, 675, 236, 44), (38, 178, 675, 315), (178, 6, 196, 675), (320, 676, 231, 39), (151, 499, 676, 320), (499, 87, 173, 676), (325, 677, 179, 43), (59, 251, 677, 325), (251, 23, 183, 677), (330, 678, 178, 38), (171, 503, 678, 330), (503, 99, 182, 678), (335, 679, 176, 33), (79, 271, 679, 335), (271, 19, 180, 679), (507, 680, 182, 99), (112, 364, 680, 507), (364, 20, 196, 680), (215, 681, 188, 12), (131, 511, 681, 215), (511, 91, 175, 681)])
me_cube.polygons.foreach_set('use_smooth', [True] * 680)
me_cube.materials.append(mat_material)
me_cube.use_remesh_preserve_volume = False
me_cube.use_remesh_preserve_attributes = False
me_cube.use_mirror_vertex_groups = False
me_cube.update()
arm_armature = bpy.data.armatures.new('Armature')  # bones are not reproduced

# ---- objects
ob_armature = bpy.data.objects.new('Armature', arm_armature)
ob_cube = bpy.data.objects.new('Cube', me_cube)

# ---- transforms, parenting, visibility, modifiers, constraints
ob_armature.location = (0.0, 0.0, 0.9092)
ob_armature.show_in_front = True
ob_armature.lineart.crease_threshold = 0.0
ob_cube.parent = ob_armature
ob_cube.matrix_parent_inverse = Matrix(((1.0, 0.0, 0.0, 0.0), (0.0, 1.0, 0.0, 0.0), (0.0, 0.0, 1.0, -0.9092), (0.0, 0.0, 0.0, 1.0)))
ob_cube.location = (0.0, 0.0, 1.0)
ob_cube.lock_rotations_4d = False
ob_cube.empty_display_type = 'ARROWS'
ob_cube.lineart.crease_threshold = 0.0
_vg = ob_cube.vertex_groups.new(name='Body')
_vg = ob_cube.vertex_groups.new(name='Top2')
for _i, _w in zip([4, 16, 17, 18, 19, 24, 25, 26, 27, 28, 64, 65, 66, 67, 68, 69, 70, 71, 72, 73, 74, 75, 76, 77, 78, 79, 80, 81, 82, 92, 93, 94, 95, 100, 101, 102, 103, 104, 105, 106, 107, 108, 109, 110, 111, 113, 114, 115, 132, 133, 134, 135, 136, 137, 138, 139, 140, 141, 142, 143, 144, 145, 146, 147, 148, 149, 150, 174, 180, 181, 192, 193, 194, 195, 204, 205, 206, 208, 209, 210, 211, 216, 217, 218, 219, 220, 256, 257, 258, 259, 260, 261, 262, 263, 264, 265, 266, 267, 268, 269, 270, 271, 272, 273, 274, 275, 276, 277, 278, 279, 280, 281, 282, 283, 284, 285, 286, 287, 288, 289, 290, 291, 292, 293, 294, 295, 316, 317, 318, 319, 332, 333, 334, 335, 344, 345, 346, 347, 352, 353, 354, 355, 356, 357, 358, 359, 360, 361, 362, 363, 365, 366, 367, 384, 385, 386, 387, 388, 389, 390, 391, 392, 393, 394, 395, 396, 397, 398, 399, 400, 401, 402, 403, 444, 445, 446, 447, 448, 449, 450, 451, 452, 453, 454, 455, 456, 457, 458, 459, 460, 461, 462, 463, 480, 481, 482, 483, 484, 485, 486, 487, 488, 489, 490, 491, 492, 493, 494, 495, 496, 497, 498, 504, 505, 506, 516, 517, 518, 519, 524, 525, 526, 527, 528, 529, 530, 531, 532, 533, 534, 535, 536, 537, 538, 539, 540, 541, 542, 543, 560, 561, 562, 563, 564, 565, 566, 567, 568, 569, 570, 571, 572, 573, 574, 575, 576, 577, 578, 579, 600, 601, 602, 603, 615, 616, 617, 618, 619, 640, 641, 642, 643, 644, 645, 646, 647, 648, 649, 650, 651, 652, 653, 654, 655, 656, 657, 658, 659, 664, 665, 666, 667, 668, 669, 670, 671, 679], [0.9926, 0.9468, 0.7225, 0.2434, 0.03064, 0.04923, 0.2437, 0.6288, 0.86, 0.9689, 0.9471, 0.8512, 0.6232, 0.2218, 0.04257, 0.7309, 0.6814, 0.5169, 0.1892, 0.05943, 0.2251, 0.2026, 0.1665, 0.08375, 0.01444, 0.01324, 0.04075, 0.04873, 0.005823, 0.9415, 0.7169, 0.2449, 0.03541, 0.02578, 0.2182, 0.7049, 0.919, 0.04574, 0.178, 0.5664, 0.709, 0.003853, 0.07999, 0.1777, 0.2169, 0.004244, 0.04625, 0.02479, 0.9403, 0.7238, 0.2269, 0.01834, 0.8467, 0.675, 0.2036, 0.04289, 0.6212, 0.5132, 0.1665, 0.04937, 0.2212, 0.1882, 0.08377, 0.006115, 0.04231, 0.05918, 0.01475, 0.9807, 0.01532, 0.0177, 0.9697, 0.8347, 0.483, 0.137, 0.02129, 0.02971, 0.007221, 0.9329, 0.7158, 0.2302, 0.02772, 0.02462, 0.1465, 0.4362, 0.7444, 0.9145, 0.947, 0.8992, 0.7372, 0.4225, 0.1322, 0.7267, 0.7062, 0.5992, 0.3531, 0.1243, 0.2342, 0.2138, 0.1846, 0.1251, 0.0491, 0.02194, 0.02699, 0.04474, 0.02728, 0.002911, 0.007221, 0.04479, 0.1076, 0.1217, 0.1191, 0.03693, 0.1365, 0.3417, 0.442, 0.478, 0.051, 0.2055, 0.5701, 0.7663, 0.839, 0.0459, 0.2328, 0.626, 0.8556, 0.958, 0.009172, 0.02145, 0.02468, 0.003058, 0.002911, 0.02436, 0.02037, 0.006618, 0.967, 0.8292, 0.4809, 0.1401, 0.01289, 0.122, 0.4616, 0.812, 0.02287, 0.1119, 0.3722, 0.6377, 0.001927, 0.04192, 0.1289, 0.1973, 0.002122, 0.02525, 0.03552, 0.9546, 0.8321, 0.4753, 0.1226, 0.8534, 0.7609, 0.4393, 0.1233, 0.625, 0.5672, 0.3399, 0.1079, 0.2324, 0.2047, 0.136, 0.04494, 0.04577, 0.05075, 0.03697, 0.007373, 0.1317, 0.1237, 0.04926, 0.003058, 0.4212, 0.3507, 0.1251, 0.02774, 0.7339, 0.5941, 0.1851, 0.04613, 0.8935, 0.6994, 0.2152, 0.03062, 0.9409, 0.7204, 0.2359, 0.02687, 0.1209, 0.112, 0.04212, 0.001927, 0.463, 0.3721, 0.129, 0.0248, 0.814, 0.6357, 0.1981, 0.03576, 0.9303, 0.7109, 0.2316, 0.03059, 0.02116, 0.02959, 0.007373, 0.0124, 0.02312, 0.002122, 0.001061, 0.01262, 0.01776, 0.01386, 0.003687, 0.01848, 0.02537, 0.02289, 0.1311, 0.4712, 0.8206, 0.95, 0.1169, 0.4169, 0.7248, 0.8243, 0.0769, 0.2505, 0.4175, 0.473, 0.02202, 0.07706, 0.1164, 0.1289, 0.1314, 0.4781, 0.8306, 0.9608, 0.1229, 0.4573, 0.7965, 0.904, 0.1156, 0.3896, 0.664, 0.7392, 0.07644, 0.2379, 0.3859, 0.4287, 0.02616, 0.08648, 0.1277, 0.1391, 0.0135, 0.02237, 0.01364, 0.001456, 0.001529, 0.01387, 0.02307, 0.01531, 0.01344, 0.9068, 0.7408, 0.4294, 0.1393, 0.02295, 0.8027, 0.6682, 0.3878, 0.1283, 0.0255, 0.46, 0.3919, 0.2391, 0.08672, 0.01847, 0.1204, 0.1147, 0.07621, 0.02601, 0.003611, 0.0009633, 0.0124, 0.01788, 0.0153, 0.1281, 0.4805, 0.8369, 0.9639, 0.01097]): _vg.add([_i], _w, 'REPLACE')
_vg = ob_cube.vertex_groups.new(name='Top3')
for _i, _w in zip([7, 20, 21, 22, 23, 39, 40, 41, 42, 43, 44, 45, 46, 47, 49, 50, 51, 52, 53, 54, 55, 56, 57, 58, 59, 60, 61, 62, 63, 92, 93, 94, 95, 100, 101, 102, 103, 104, 105, 106, 107, 108, 109, 110, 111, 112, 113, 114, 132, 133, 134, 135, 136, 137, 138, 139, 140, 141, 142, 143, 144, 145, 146, 147, 149, 150, 151, 179, 181, 183, 196, 197, 198, 199, 201, 202, 203, 208, 209, 210, 231, 232, 233, 234, 235, 236, 237, 238, 239, 240, 241, 242, 243, 244, 245, 246, 247, 248, 249, 250, 251, 252, 253, 254, 255, 296, 297, 298, 299, 300, 301, 302, 303, 304, 305, 306, 307, 308, 309, 310, 312, 313, 314, 315, 316, 317, 318, 319, 320, 321, 322, 323, 324, 325, 344, 345, 346, 347, 352, 353, 354, 355, 356, 357, 358, 359, 360, 361, 362, 363, 364, 365, 366, 367, 384, 385, 386, 387, 388, 389, 390, 391, 392, 393, 394, 395, 396, 397, 398, 399, 401, 402, 403, 444, 445, 446, 447, 448, 449, 450, 451, 452, 453, 454, 455, 456, 457, 458, 459, 460, 461, 462, 463, 480, 481, 482, 483, 484, 485, 486, 487, 488, 489, 490, 491, 492, 493, 494, 495, 497, 498, 499, 505, 506, 507, 516, 517, 518, 524, 525, 526, 528, 529, 530, 531, 532, 533, 534, 535, 536, 537, 538, 539, 540, 541, 542, 543, 560, 561, 562, 563, 564, 565, 566, 567, 568, 569, 570, 571, 572, 573, 574, 575, 576, 577, 578, 579, 610, 611, 612, 613, 614, 615, 616, 617, 618, 619, 620, 621, 622, 623, 625, 626, 627, 628, 629, 630, 631, 632, 633, 634, 635, 636, 637, 638, 639, 664, 665, 666, 667, 672, 673, 674, 675, 676, 677, 680], [0.9936, 0.03243, 0.2437, 0.7193, 0.944, 0.04739, 0.2436, 0.6312, 0.8632, 0.9712, 0.0147, 0.04112, 0.04872, 0.005506, 0.2257, 0.2031, 0.1667, 0.08355, 0.01401, 0.7283, 0.6807, 0.5173, 0.1889, 0.05906, 0.9462, 0.853, 0.6251, 0.2213, 0.04086, 0.03539, 0.2447, 0.7166, 0.9415, 0.9153, 0.7027, 0.2167, 0.02268, 0.7048, 0.5631, 0.1761, 0.04332, 0.2169, 0.1771, 0.07927, 0.002785, 0.02556, 0.04597, 0.0039, 0.02102, 0.2278, 0.7251, 0.9429, 0.04588, 0.2057, 0.6781, 0.8509, 0.0507, 0.1682, 0.5161, 0.6244, 0.007044, 0.08446, 0.1892, 0.2216, 0.01512, 0.05958, 0.04243, 0.9824, 0.9675, 0.9688, 0.01622, 0.1381, 0.4815, 0.8316, 0.007003, 0.02953, 0.02043, 0.01134, 0.02166, 0.001392, 0.02369, 0.1455, 0.4374, 0.7472, 0.9172, 0.02357, 0.02791, 0.04492, 0.02711, 0.002753, 0.2347, 0.2144, 0.1849, 0.1251, 0.04878, 0.7238, 0.7045, 0.599, 0.3531, 0.124, 0.9451, 0.8996, 0.7391, 0.4232, 0.1311, 0.04996, 0.2051, 0.5712, 0.7669, 0.8372, 0.03653, 0.1362, 0.342, 0.4419, 0.477, 0.007003, 0.04453, 0.1077, 0.1221, 0.1202, 0.002753, 0.02436, 0.02056, 0.007352, 0.957, 0.857, 0.6278, 0.2326, 0.04491, 0.04412, 0.2325, 0.6282, 0.8581, 0.9587, 0.01769, 0.1401, 0.4807, 0.8291, 0.9297, 0.809, 0.4597, 0.1197, 0.712, 0.634, 0.3696, 0.1097, 0.2303, 0.197, 0.1282, 0.04103, 0.029, 0.03577, 0.02494, 0.00195, 0.01051, 0.1244, 0.4765, 0.834, 0.02294, 0.1258, 0.4419, 0.7645, 0.02535, 0.1095, 0.3421, 0.5702, 0.003522, 0.04575, 0.1368, 0.2054, 0.007562, 0.03735, 0.051, 0.003522, 0.04979, 0.1244, 0.132, 0.02887, 0.1263, 0.3526, 0.423, 0.04829, 0.1869, 0.5971, 0.7376, 0.03345, 0.2167, 0.7016, 0.8969, 0.02821, 0.2362, 0.7209, 0.9422, 0.001392, 0.04159, 0.1115, 0.1212, 0.02305, 0.1277, 0.3701, 0.4608, 0.033, 0.1964, 0.6329, 0.81, 0.02904, 0.2307, 0.7096, 0.9284, 0.007562, 0.02979, 0.02121, 0.00195, 0.02299, 0.01278, 0.01788, 0.01247, 0.0009749, 0.0255, 0.01868, 0.003781, 0.819, 0.4702, 0.1299, 0.01452, 0.7215, 0.4146, 0.1147, 0.0165, 0.4155, 0.2489, 0.07536, 0.01153, 0.1164, 0.07656, 0.02149, 0.0006962, 0.8315, 0.4786, 0.1322, 0.0141, 0.7992, 0.4592, 0.1251, 0.01673, 0.6674, 0.392, 0.1176, 0.02415, 0.3878, 0.2395, 0.0776, 0.01444, 0.1282, 0.08708, 0.02666, 0.001761, 0.9084, 0.7431, 0.4303, 0.1383, 0.02206, 0.1387, 0.4302, 0.7424, 0.907, 0.9623, 0.01396, 0.02246, 0.01356, 0.001377, 0.1212, 0.1149, 0.07612, 0.02576, 0.003502, 0.4595, 0.392, 0.2391, 0.08638, 0.01827, 0.802, 0.669, 0.3882, 0.1275, 0.02498, 0.1297, 0.4712, 0.8208, 0.9486, 0.8344, 0.4792, 0.1291, 0.01178, 0.02245, 0.9638, 0.0145]): _vg.add([_i], _w, 'REPLACE')
_vg = ob_cube.vertex_groups.new(name='Top4')
for _i, _w in zip([6, 20, 21, 22, 23, 34, 35, 36, 37, 38, 44, 45, 46, 47, 48, 49, 50, 51, 52, 53, 54, 55, 56, 57, 58, 59, 60, 61, 62, 96, 97, 98, 99, 100, 101, 102, 104, 105, 106, 107, 108, 109, 110, 111, 112, 113, 114, 115, 153, 154, 155, 156, 157, 158, 159, 160, 161, 162, 163, 164, 165, 166, 167, 168, 169, 170, 171, 178, 182, 183, 196, 197, 198, 199, 200, 201, 202, 209, 210, 211, 226, 227, 228, 229, 230, 236, 237, 238, 239, 240, 241, 242, 243, 244, 245, 246, 247, 248, 249, 250, 251, 252, 253, 254, 255, 296, 297, 298, 299, 300, 301, 302, 303, 304, 305, 306, 307, 308, 309, 310, 311, 312, 313, 314, 315, 322, 323, 324, 325, 326, 327, 328, 329, 330, 348, 349, 350, 351, 352, 353, 354, 355, 356, 357, 358, 359, 360, 361, 362, 363, 364, 365, 366, 367, 405, 406, 407, 408, 409, 410, 411, 412, 413, 414, 415, 416, 417, 418, 419, 420, 421, 422, 423, 424, 425, 426, 427, 428, 429, 430, 431, 432, 433, 434, 435, 436, 437, 438, 439, 441, 442, 443, 480, 481, 482, 483, 484, 485, 486, 487, 488, 489, 490, 491, 493, 494, 495, 500, 501, 502, 503, 504, 505, 506, 507, 516, 517, 518, 519, 520, 521, 522, 523, 528, 529, 530, 532, 533, 534, 535, 536, 537, 538, 539, 540, 541, 542, 543, 580, 581, 582, 584, 585, 586, 587, 588, 589, 590, 591, 592, 593, 594, 595, 596, 597, 598, 599, 605, 606, 607, 608, 609, 610, 611, 612, 613, 620, 621, 622, 623, 624, 625, 626, 627, 628, 629, 630, 631, 632, 633, 634, 635, 636, 637, 638, 639, 664, 665, 666, 667, 672, 673, 674, 675, 677, 678, 680], [0.9942, 0.9436, 0.7185, 0.2431, 0.03172, 0.04619, 0.2431, 0.6314, 0.8636, 0.9716, 0.946, 0.8532, 0.6251, 0.2204, 0.03858, 0.7276, 0.6804, 0.5171, 0.1883, 0.05852, 0.2252, 0.2029, 0.1667, 0.0836, 0.01412, 0.01436, 0.04115, 0.04884, 0.005788, 0.03648, 0.2455, 0.7169, 0.9416, 0.02488, 0.04555, 0.003435, 0.2162, 0.1767, 0.07905, 0.00257, 0.704, 0.5628, 0.1769, 0.04472, 0.9148, 0.7027, 0.218, 0.02546, 0.01555, 0.06002, 0.04346, 0.006742, 0.08451, 0.1895, 0.2216, 0.05021, 0.1678, 0.5165, 0.6248, 0.04425, 0.2052, 0.6785, 0.8515, 0.01997, 0.2282, 0.7254, 0.9433, 0.9829, 0.9679, 0.01586, 0.9689, 0.831, 0.4808, 0.1374, 0.01929, 0.02926, 0.007058, 0.001285, 0.02236, 0.01273, 0.0231, 0.1446, 0.4372, 0.7475, 0.9176, 0.9448, 0.8996, 0.7392, 0.4228, 0.1295, 0.7231, 0.704, 0.5988, 0.3527, 0.1234, 0.2341, 0.214, 0.1848, 0.1251, 0.04886, 0.02304, 0.02776, 0.04499, 0.02731, 0.002894, 0.007058, 0.0447, 0.1077, 0.122, 0.1198, 0.03632, 0.1359, 0.3419, 0.4417, 0.4764, 0.04855, 0.2043, 0.5711, 0.7668, 0.8368, 0.04239, 0.2317, 0.6283, 0.8584, 0.9588, 0.002894, 0.02442, 0.02057, 0.007182, 0.04483, 0.2323, 0.6281, 0.8576, 0.9575, 0.01824, 0.141, 0.4812, 0.8292, 0.0283, 0.03522, 0.02449, 0.001718, 0.2296, 0.1965, 0.1279, 0.04081, 0.7112, 0.6334, 0.3699, 0.1108, 0.9292, 0.8087, 0.4603, 0.1217, 0.007774, 0.03778, 0.05174, 0.003371, 0.04562, 0.137, 0.2056, 0.02511, 0.109, 0.3422, 0.5707, 0.02212, 0.1247, 0.4419, 0.765, 0.009983, 0.1241, 0.4768, 0.8344, 0.03211, 0.2167, 0.7019, 0.8974, 0.04723, 0.1865, 0.5975, 0.7382, 0.02848, 0.1262, 0.353, 0.4232, 0.003371, 0.05003, 0.1248, 0.1325, 0.007774, 0.03001, 0.02173, 0.03509, 0.1974, 0.6328, 0.8094, 0.02365, 0.128, 0.3698, 0.4601, 0.001285, 0.04124, 0.1111, 0.1206, 0.001718, 0.02278, 0.01244, 0.02822, 0.2368, 0.7211, 0.9424, 0.03097, 0.2317, 0.7098, 0.9282, 0.819, 0.4708, 0.1314, 0.01548, 0.8318, 0.479, 0.1325, 0.01411, 0.01761, 0.01225, 0.0008588, 0.1158, 0.07619, 0.02126, 0.0006424, 0.4149, 0.2489, 0.07581, 0.01182, 0.7211, 0.4151, 0.1163, 0.01755, 0.02587, 0.01889, 0.003887, 0.1287, 0.0874, 0.0267, 0.001686, 0.3881, 0.2396, 0.07733, 0.01424, 0.6678, 0.392, 0.1169, 0.02361, 0.7997, 0.4593, 0.1244, 0.01605, 0.9075, 0.7429, 0.4302, 0.1386, 0.02241, 0.01388, 0.0225, 0.01366, 0.001447, 0.9086, 0.7433, 0.43, 0.1371, 0.02119, 0.8018, 0.669, 0.3877, 0.1264, 0.02428, 0.459, 0.3918, 0.2389, 0.08612, 0.01816, 0.1209, 0.1149, 0.07622, 0.02588, 0.003529, 0.8202, 0.4704, 0.129, 0.01415, 0.1286, 0.4786, 0.8339, 0.9639, 0.01152, 0.9627, 0.9485]): _vg.add([_i], _w, 'REPLACE')
_vg = ob_cube.vertex_groups.new(name='Top1')
for _i, _w in zip([5, 16, 17, 18, 19, 29, 30, 31, 32, 33, 64, 65, 66, 67, 69, 70, 71, 72, 73, 74, 75, 76, 77, 78, 79, 80, 81, 82, 83, 96, 97, 98, 99, 101, 102, 103, 104, 105, 106, 107, 108, 109, 110, 111, 112, 113, 114, 115, 152, 153, 154, 156, 157, 158, 159, 160, 161, 162, 163, 164, 165, 166, 167, 168, 169, 170, 171, 176, 180, 182, 192, 193, 194, 195, 205, 206, 207, 208, 209, 210, 211, 221, 222, 223, 224, 225, 256, 257, 258, 259, 260, 261, 262, 263, 264, 265, 266, 267, 268, 269, 270, 271, 272, 273, 274, 275, 276, 277, 278, 279, 280, 281, 282, 283, 284, 285, 286, 287, 288, 289, 290, 292, 293, 294, 295, 327, 328, 329, 330, 331, 332, 333, 334, 335, 348, 349, 350, 351, 353, 354, 355, 356, 357, 358, 359, 360, 361, 362, 363, 364, 365, 366, 367, 404, 405, 406, 407, 408, 409, 410, 411, 412, 413, 414, 415, 416, 417, 418, 419, 420, 421, 422, 423, 424, 425, 426, 427, 428, 429, 430, 431, 432, 433, 434, 435, 436, 437, 438, 439, 440, 441, 442, 480, 481, 482, 483, 484, 485, 486, 487, 488, 489, 490, 491, 492, 493, 494, 500, 501, 502, 503, 504, 505, 506, 507, 516, 517, 518, 519, 520, 521, 522, 523, 528, 529, 530, 531, 532, 533, 534, 535, 536, 537, 538, 539, 540, 541, 542, 543, 580, 581, 582, 583, 584, 585, 586, 587, 588, 589, 590, 591, 592, 593, 594, 595, 596, 597, 598, 599, 600, 601, 602, 603, 604, 605, 606, 607, 608, 640, 641, 642, 643, 645, 646, 647, 648, 649, 650, 651, 652, 653, 654, 655, 656, 657, 658, 659, 664, 665, 666, 668, 669, 670, 671, 678, 679, 680], [0.9933, 0.02769, 0.2408, 0.7195, 0.9449, 0.0478, 0.2437, 0.631, 0.8628, 0.9709, 0.01274, 0.04166, 0.04957, 0.0064, 0.2231, 0.2023, 0.1669, 0.08402, 0.01468, 0.7289, 0.6814, 0.5177, 0.189, 0.05906, 0.9472, 0.8534, 0.6252, 0.2214, 0.04057, 0.9407, 0.7157, 0.2445, 0.03523, 0.003458, 0.04421, 0.02131, 0.003391, 0.07925, 0.1756, 0.2138, 0.0455, 0.1772, 0.5632, 0.705, 0.02597, 0.2176, 0.7024, 0.9156, 0.0431, 0.0597, 0.01542, 0.2217, 0.189, 0.08416, 0.006273, 0.6237, 0.515, 0.1669, 0.0494, 0.8497, 0.6764, 0.2038, 0.04261, 0.9416, 0.7237, 0.2267, 0.01792, 0.9821, 0.9691, 0.01762, 0.01385, 0.1342, 0.4801, 0.8322, 0.00734, 0.02953, 0.02029, 0.0245, 0.2273, 0.7122, 0.9302, 0.0239, 0.1457, 0.4373, 0.7469, 0.9168, 0.02022, 0.0272, 0.04561, 0.02799, 0.0032, 0.2319, 0.2127, 0.1846, 0.1255, 0.04935, 0.7242, 0.7052, 0.5996, 0.3534, 0.124, 0.946, 0.9003, 0.7393, 0.4233, 0.131, 0.04981, 0.2052, 0.5714, 0.7674, 0.838, 0.03687, 0.1365, 0.3423, 0.4419, 0.476, 0.00734, 0.04521, 0.1082, 0.122, 0.1179, 0.0032, 0.02479, 0.02083, 0.006371, 0.003136, 0.0247, 0.02131, 0.008959, 0.04419, 0.2325, 0.6281, 0.8581, 0.959, 0.967, 0.8282, 0.4801, 0.1399, 0.001729, 0.02383, 0.03276, 0.001696, 0.04132, 0.1274, 0.1947, 0.02275, 0.1113, 0.3702, 0.6341, 0.01298, 0.1218, 0.46, 0.809, 0.04545, 0.0514, 0.03756, 0.007709, 0.2327, 0.2053, 0.1366, 0.04521, 0.6273, 0.5693, 0.3409, 0.1081, 0.8562, 0.7631, 0.4401, 0.1232, 0.9562, 0.8326, 0.4752, 0.1223, 0.8956, 0.7001, 0.2152, 0.03027, 0.7367, 0.5957, 0.1853, 0.04601, 0.4227, 0.352, 0.1255, 0.02784, 0.1324, 0.1243, 0.04979, 0.003136, 0.02155, 0.02985, 0.007709, 0.8103, 0.6328, 0.1974, 0.03573, 0.4594, 0.3694, 0.1282, 0.02444, 0.1175, 0.1099, 0.04135, 0.001696, 0.01066, 0.02211, 0.001729, 0.9411, 0.7197, 0.2356, 0.02657, 0.9281, 0.709, 0.2311, 0.0306, 0.1308, 0.4701, 0.8186, 0.9486, 0.1311, 0.4777, 0.8304, 0.9616, 0.0008646, 0.01192, 0.01638, 0.01225, 0.02152, 0.07563, 0.1137, 0.1259, 0.07633, 0.2488, 0.4144, 0.4698, 0.1166, 0.4151, 0.7215, 0.8212, 0.003855, 0.01878, 0.0257, 0.02273, 0.02646, 0.08706, 0.1284, 0.1391, 0.07668, 0.2388, 0.3873, 0.43, 0.1157, 0.3905, 0.6662, 0.7418, 0.1228, 0.4577, 0.7979, 0.9062, 0.9086, 0.7431, 0.4303, 0.1384, 0.02209, 0.01513, 0.023, 0.01392, 0.001568, 0.0136, 0.02281, 0.01399, 0.0016, 0.12, 0.1151, 0.07672, 0.02627, 0.00367, 0.459, 0.3921, 0.2394, 0.0867, 0.01843, 0.8027, 0.6694, 0.3883, 0.1275, 0.02491, 0.01787, 0.01222, 0.0008478, 0.8351, 0.4781, 0.1261, 0.01011, 0.01329, 0.9641, 0.0153]): _vg.add([_i], _w, 'REPLACE')
_vg = ob_cube.vertex_groups.new(name='Bot1')
for _i, _w in zip([1, 8, 9, 10, 11, 29, 30, 31, 32, 66, 67, 68, 70, 71, 72, 73, 75, 76, 77, 78, 80, 81, 82, 83, 88, 89, 90, 91, 117, 120, 121, 122, 124, 125, 126, 127, 128, 129, 130, 152, 153, 154, 155, 156, 157, 158, 159, 160, 161, 162, 163, 164, 165, 166, 172, 175, 184, 185, 186, 187, 204, 205, 206, 207, 214, 221, 222, 223, 224, 225, 258, 259, 260, 262, 263, 264, 265, 267, 268, 269, 270, 272, 273, 274, 275, 276, 277, 278, 279, 281, 282, 283, 284, 286, 287, 288, 289, 291, 292, 293, 326, 327, 328, 331, 332, 333, 334, 340, 341, 342, 343, 368, 369, 370, 372, 373, 374, 375, 376, 377, 378, 379, 380, 381, 382, 383, 404, 405, 406, 407, 408, 409, 410, 411, 412, 413, 414, 415, 416, 417, 418, 419, 424, 425, 426, 428, 429, 430, 431, 432, 433, 434, 435, 436, 437, 438, 439, 440, 441, 442, 443, 464, 465, 466, 467, 468, 469, 470, 471, 472, 473, 474, 477, 508, 509, 510, 511, 512, 513, 514, 515, 545, 546, 547, 548, 549, 550, 551, 552, 553, 554, 555, 556, 557, 558, 559, 580, 581, 582, 583, 584, 585, 586, 587, 588, 589, 590, 591, 592, 593, 594, 595, 596, 597, 598, 599, 600, 601, 602, 603, 604, 606, 607, 608, 609, 641, 642, 643, 644, 645, 646, 647, 648, 649, 650, 651, 652, 653, 654, 655, 656, 657, 658, 659, 660, 661, 681], [0.9937, 0.01717, 0.2247, 0.7321, 0.9498, 0.9337, 0.7117, 0.3155, 0.1018, 0.01456, 0.03858, 0.01762, 0.02615, 0.09397, 0.1713, 0.2049, 0.07362, 0.218, 0.5529, 0.7, 0.0831, 0.2852, 0.7001, 0.9105, 0.9476, 0.7298, 0.2263, 0.02019, 0.01081, 0.187, 0.1445, 0.04972, 0.7618, 0.6574, 0.1454, 0.01118, 0.9535, 0.7599, 0.1891, 0.9075, 0.6973, 0.206, 0.01905, 0.6989, 0.5513, 0.1715, 0.03868, 0.2854, 0.2186, 0.09436, 0.01452, 0.08453, 0.07499, 0.02756, 0.9718, 0.01009, 0.008586, 0.121, 0.4784, 0.841, 0.0174, 0.2148, 0.716, 0.9302, 0.005589, 0.9637, 0.8227, 0.5136, 0.2086, 0.05089, 0.007281, 0.02657, 0.0281, 0.01308, 0.06006, 0.1326, 0.1881, 0.03681, 0.1458, 0.3855, 0.6265, 0.04155, 0.1841, 0.4927, 0.8053, 0.8052, 0.6265, 0.2516, 0.07836, 0.4524, 0.3621, 0.156, 0.04989, 0.1112, 0.1049, 0.05427, 0.01308, 0.00881, 0.01929, 0.007281, 0.009525, 0.01934, 0.007259, 0.9221, 0.7059, 0.3003, 0.09244, 0.9707, 0.8387, 0.4781, 0.1232, 0.008586, 0.005404, 0.005404, 0.2058, 0.1657, 0.09709, 0.02486, 0.7469, 0.7096, 0.4014, 0.07828, 0.9516, 0.8567, 0.4745, 0.09456, 0.9206, 0.8024, 0.4516, 0.1125, 0.7053, 0.6251, 0.3614, 0.1051, 0.3005, 0.252, 0.1565, 0.05444, 0.09315, 0.07976, 0.05127, 0.01378, 0.04226, 0.03749, 0.01378, 0.185, 0.1468, 0.06096, 0.007259, 0.4922, 0.385, 0.1329, 0.0266, 0.8032, 0.6243, 0.1887, 0.02887, 0.9276, 0.7136, 0.2161, 0.01962, 0.8576, 0.7087, 0.1673, 0.005589, 0.4744, 0.4009, 0.09755, 0.005589, 0.09348, 0.07763, 0.02486, 0.005404, 0.9505, 0.7449, 0.2077, 0.01009, 0.1089, 0.4763, 0.8477, 0.9612, 0.002702, 0.002702, 0.004293, 0.01243, 0.05125, 0.08555, 0.1072, 0.05157, 0.2492, 0.4377, 0.4764, 0.08642, 0.438, 0.7831, 0.8493, 0.1179, 0.4648, 0.8206, 0.9456, 0.1088, 0.4065, 0.7138, 0.813, 0.07976, 0.259, 0.4386, 0.5029, 0.03411, 0.1039, 0.1659, 0.1968, 0.006891, 0.02564, 0.03988, 0.04658, 0.04622, 0.1964, 0.5031, 0.814, 0.9469, 0.00363, 0.0133, 0.01443, 0.00981, 0.00364, 0.01328, 0.01405, 0.008698, 0.006538, 0.03367, 0.07959, 0.1081, 0.1161, 0.02494, 0.1029, 0.2591, 0.4073, 0.4654, 0.03918, 0.165, 0.4391, 0.7159, 0.8231, 0.002795, 0.002795, 0.005047]): _vg.add([_i], _w, 'REPLACE')
_vg = ob_cube.vertex_groups.new(name='Bot2')
for _i, _w in zip([0, 8, 9, 10, 11, 24, 25, 26, 27, 65, 66, 67, 68, 70, 71, 72, 73, 75, 76, 77, 78, 81, 82, 83, 84, 85, 86, 87, 116, 117, 118, 120, 121, 122, 123, 124, 125, 126, 129, 136, 137, 138, 140, 141, 142, 143, 144, 145, 146, 147, 148, 149, 150, 151, 172, 173, 184, 185, 186, 187, 204, 205, 206, 207, 213, 216, 217, 218, 219, 220, 257, 258, 259, 260, 262, 263, 264, 265, 267, 268, 269, 270, 273, 274, 275, 276, 277, 278, 279, 281, 282, 283, 284, 286, 287, 288, 289, 291, 292, 293, 294, 318, 319, 320, 331, 332, 333, 336, 337, 338, 339, 368, 369, 370, 371, 372, 373, 374, 375, 376, 377, 378, 379, 380, 381, 382, 388, 389, 390, 391, 392, 393, 394, 395, 396, 397, 398, 399, 400, 401, 402, 403, 444, 445, 446, 447, 448, 449, 450, 451, 452, 453, 454, 455, 456, 457, 458, 464, 465, 466, 468, 469, 470, 471, 472, 473, 474, 475, 476, 477, 478, 479, 496, 497, 498, 499, 509, 513, 514, 515, 524, 525, 526, 527, 544, 545, 546, 547, 548, 549, 550, 551, 552, 553, 554, 555, 556, 557, 558, 559, 564, 565, 566, 567, 568, 569, 570, 571, 572, 573, 574, 575, 576, 577, 578, 579, 601, 602, 603, 604, 615, 616, 617, 640, 641, 642, 643, 644, 645, 646, 647, 648, 649, 650, 651, 652, 653, 654, 655, 656, 657, 658, 659, 661, 662, 663, 676], [0.9931, 0.9488, 0.7306, 0.2235, 0.01589, 0.9325, 0.7111, 0.3168, 0.1036, 0.08437, 0.2861, 0.6987, 0.9082, 0.07378, 0.218, 0.5513, 0.698, 0.02592, 0.09349, 0.1701, 0.2034, 0.0137, 0.03727, 0.01574, 0.9489, 0.7312, 0.2254, 0.01837, 0.9543, 0.7615, 0.1881, 0.7612, 0.6583, 0.1452, 0.01119, 0.1864, 0.1448, 0.04996, 0.01146, 0.08623, 0.07572, 0.02803, 0.2871, 0.2197, 0.09459, 0.01463, 0.699, 0.5521, 0.1713, 0.03845, 0.9084, 0.6986, 0.2052, 0.01787, 0.007944, 0.009183, 0.9709, 0.8397, 0.4771, 0.1197, 0.9285, 0.7143, 0.2134, 0.01581, 0.005593, 0.9628, 0.8218, 0.514, 0.2102, 0.05178, 0.04218, 0.1852, 0.4924, 0.8034, 0.03689, 0.1459, 0.3846, 0.6246, 0.01296, 0.0597, 0.1318, 0.1868, 0.006851, 0.02549, 0.02651, 0.1096, 0.1037, 0.0536, 0.01296, 0.4507, 0.3607, 0.1557, 0.04985, 0.8031, 0.625, 0.252, 0.07907, 0.9204, 0.7049, 0.3015, 0.09396, 0.007313, 0.01922, 0.008934, 0.007869, 0.01864, 0.006851, 0.971, 0.84, 0.4783, 0.1219, 0.9515, 0.8579, 0.4748, 0.09403, 0.7459, 0.7097, 0.4017, 0.07817, 0.2049, 0.1656, 0.0974, 0.02498, 0.007944, 0.00573, 0.00573, 0.09489, 0.08097, 0.05187, 0.01401, 0.3019, 0.2534, 0.1571, 0.05461, 0.7051, 0.6256, 0.3617, 0.1049, 0.9204, 0.8035, 0.4519, 0.1115, 0.8037, 0.6254, 0.1883, 0.02816, 0.4931, 0.3859, 0.133, 0.02654, 0.1867, 0.1477, 0.06131, 0.007313, 0.04311, 0.03786, 0.01401, 0.09318, 0.07815, 0.02498, 0.4738, 0.4016, 0.09756, 0.005593, 0.8577, 0.7099, 0.1666, 0.005593, 0.9516, 0.7464, 0.2067, 0.009183, 0.9286, 0.7149, 0.2153, 0.01812, 0.00573, 0.002865, 0.002865, 0.003972, 0.1167, 0.4651, 0.8218, 0.9457, 0.108, 0.4765, 0.849, 0.9612, 0.0861, 0.4383, 0.7838, 0.8487, 0.05158, 0.2496, 0.4377, 0.4754, 0.01249, 0.05157, 0.08566, 0.1064, 0.007007, 0.02594, 0.04049, 0.04745, 0.03431, 0.1045, 0.1672, 0.1984, 0.07975, 0.2594, 0.4395, 0.5035, 0.1082, 0.4068, 0.7145, 0.8127, 0.003426, 0.01274, 0.01325, 0.007907, 0.01408, 0.01327, 0.003656, 0.04698, 0.1977, 0.5032, 0.8126, 0.9456, 0.03954, 0.1656, 0.4385, 0.714, 0.8214, 0.02492, 0.1028, 0.2582, 0.4057, 0.4639, 0.006479, 0.03328, 0.07865, 0.1066, 0.1146, 0.002797, 0.002797, 0.004591, 0.009059]): _vg.add([_i], _w, 'REPLACE')
_vg = ob_cube.vertex_groups.new(name='Bot3')
for _i, _w in zip([3, 12, 13, 14, 15, 39, 40, 41, 42, 46, 47, 48, 50, 51, 52, 53, 55, 56, 57, 58, 60, 61, 62, 63, 84, 85, 86, 87, 117, 118, 119, 120, 121, 122, 123, 125, 126, 127, 130, 137, 138, 139, 140, 141, 142, 143, 144, 145, 146, 147, 148, 149, 150, 151, 173, 177, 188, 189, 190, 191, 200, 201, 202, 203, 212, 213, 214, 215, 231, 232, 233, 234, 235, 238, 239, 240, 242, 243, 244, 245, 247, 248, 249, 250, 252, 253, 254, 255, 296, 297, 298, 299, 301, 302, 303, 304, 306, 307, 308, 309, 311, 312, 313, 317, 318, 319, 320, 321, 322, 323, 324, 336, 337, 338, 339, 369, 370, 371, 372, 373, 374, 375, 377, 378, 379, 382, 383, 389, 390, 391, 392, 393, 394, 395, 396, 397, 398, 399, 400, 401, 402, 403, 444, 445, 446, 447, 448, 449, 450, 451, 452, 453, 454, 455, 457, 458, 459, 465, 466, 467, 468, 469, 470, 471, 472, 473, 474, 475, 476, 477, 478, 479, 496, 497, 498, 499, 510, 512, 513, 524, 525, 526, 527, 544, 545, 546, 547, 548, 549, 550, 551, 552, 553, 554, 555, 556, 557, 558, 564, 565, 566, 568, 569, 570, 571, 572, 573, 574, 575, 576, 577, 578, 579, 610, 611, 612, 613, 614, 615, 616, 617, 618, 621, 622, 623, 624, 625, 626, 627, 628, 629, 630, 631, 632, 633, 634, 635, 636, 637, 638, 639, 660, 661, 662, 663, 676, 681], [0.9939, 0.01509, 0.223, 0.731, 0.9492, 0.9339, 0.7119, 0.3154, 0.1016, 0.01341, 0.03654, 0.0144, 0.02608, 0.09342, 0.1699, 0.2029, 0.07375, 0.2179, 0.5522, 0.6989, 0.08317, 0.285, 0.7, 0.91, 0.01697, 0.224, 0.7297, 0.9479, 0.1864, 0.7596, 0.9532, 0.01068, 0.1443, 0.657, 0.7608, 0.04945, 0.1448, 0.186, 0.01182, 0.02805, 0.07475, 0.08407, 0.01503, 0.09455, 0.2185, 0.2853, 0.03858, 0.171, 0.5516, 0.6993, 0.01745, 0.2042, 0.6974, 0.9082, 0.9709, 0.9716, 0.007546, 0.1191, 0.477, 0.8401, 0.01475, 0.2129, 0.7149, 0.9296, 0.9512, 0.7459, 0.2045, 0.007546, 0.9639, 0.8229, 0.5136, 0.2085, 0.05078, 0.006706, 0.02498, 0.02547, 0.01304, 0.05975, 0.1316, 0.1864, 0.03688, 0.1458, 0.385, 0.6255, 0.04159, 0.1841, 0.4925, 0.805, 0.8044, 0.6261, 0.2514, 0.07846, 0.4509, 0.361, 0.1556, 0.04992, 0.1086, 0.1032, 0.05342, 0.01304, 0.007201, 0.01827, 0.006706, 0.09281, 0.3003, 0.7056, 0.9211, 0.922, 0.706, 0.3002, 0.09236, 0.008484, 0.1205, 0.4768, 0.8388, 0.09322, 0.473, 0.8564, 0.005338, 0.07747, 0.4006, 0.7089, 0.02472, 0.09714, 0.1654, 0.005912, 0.005912, 0.01403, 0.0514, 0.07941, 0.007516, 0.05479, 0.1565, 0.2519, 0.01929, 0.1048, 0.3613, 0.6254, 0.008727, 0.1108, 0.4508, 0.8028, 0.02802, 0.1876, 0.6245, 0.8038, 0.0268, 0.1328, 0.385, 0.4923, 0.007516, 0.0613, 0.1466, 0.1847, 0.01403, 0.03737, 0.04204, 0.02472, 0.07833, 0.093, 0.005338, 0.09686, 0.4009, 0.4734, 0.005338, 0.1654, 0.7083, 0.857, 0.008484, 0.2052, 0.7446, 0.9505, 0.01721, 0.2141, 0.7135, 0.9281, 0.005912, 0.002956, 0.002956, 0.8208, 0.4638, 0.1157, 0.008606, 0.8476, 0.4749, 0.1069, 0.004242, 0.7826, 0.4368, 0.08535, 0.002669, 0.4372, 0.2489, 0.0511, 0.002669, 0.08567, 0.05153, 0.01236, 0.03971, 0.0257, 0.007013, 0.1656, 0.104, 0.03441, 0.003758, 0.4387, 0.2589, 0.07979, 0.0134, 0.7141, 0.4061, 0.1078, 0.01401, 0.04618, 0.1963, 0.5031, 0.814, 0.9468, 0.8133, 0.503, 0.1966, 0.04641, 0.003353, 0.01249, 0.01274, 0.007374, 0.006521, 0.03323, 0.07831, 0.1059, 0.1138, 0.02496, 0.1028, 0.2583, 0.406, 0.4639, 0.03923, 0.165, 0.4388, 0.7153, 0.8223, 0.106, 0.4752, 0.8486, 0.9611, 0.946, 0.003773]): _vg.add([_i], _w, 'REPLACE')
_vg = ob_cube.vertex_groups.new(name='Bot4')
for _i, _w in zip([2, 12, 13, 14, 15, 34, 35, 36, 37, 45, 46, 47, 48, 50, 51, 52, 53, 55, 56, 57, 58, 61, 62, 63, 88, 89, 90, 91, 118, 121, 122, 123, 124, 125, 126, 127, 129, 130, 131, 152, 153, 154, 155, 156, 157, 158, 159, 160, 161, 162, 163, 165, 166, 167, 175, 177, 188, 189, 190, 191, 200, 201, 202, 203, 212, 213, 214, 215, 226, 227, 228, 229, 230, 237, 238, 239, 240, 242, 243, 244, 245, 247, 248, 249, 250, 253, 254, 255, 296, 297, 298, 299, 301, 302, 303, 304, 306, 307, 308, 309, 311, 312, 313, 314, 321, 322, 323, 326, 327, 328, 329, 340, 341, 342, 343, 370, 371, 373, 374, 375, 376, 377, 378, 379, 381, 382, 383, 404, 405, 406, 407, 408, 409, 410, 411, 412, 413, 414, 415, 417, 418, 419, 425, 426, 427, 428, 429, 430, 431, 432, 433, 434, 435, 436, 437, 438, 439, 440, 441, 442, 443, 464, 465, 466, 467, 468, 469, 470, 471, 473, 474, 475, 478, 508, 509, 510, 511, 512, 513, 514, 515, 544, 545, 548, 549, 550, 552, 553, 554, 555, 556, 557, 558, 559, 580, 581, 582, 583, 584, 585, 586, 587, 588, 589, 590, 591, 592, 593, 594, 595, 596, 597, 598, 605, 606, 607, 608, 609, 611, 612, 613, 614, 620, 621, 622, 623, 624, 625, 626, 627, 628, 629, 630, 631, 632, 633, 634, 635, 636, 637, 638, 639, 660, 661, 662, 663, 681], [0.9944, 0.9505, 0.7329, 0.2246, 0.01675, 0.9348, 0.7128, 0.3154, 0.1013, 0.08315, 0.2855, 0.7018, 0.9124, 0.07397, 0.2185, 0.5542, 0.7013, 0.02643, 0.09396, 0.1711, 0.2047, 0.01405, 0.03783, 0.01645, 0.01859, 0.2248, 0.7281, 0.9465, 0.01128, 0.04926, 0.1447, 0.187, 0.01081, 0.1446, 0.6564, 0.7619, 0.1875, 0.7579, 0.9526, 0.01822, 0.2048, 0.6958, 0.907, 0.03848, 0.171, 0.5506, 0.6991, 0.01454, 0.09422, 0.218, 0.2849, 0.02755, 0.07446, 0.0837, 0.9704, 0.008377, 0.9725, 0.8417, 0.4788, 0.1207, 0.9315, 0.7171, 0.2147, 0.0166, 0.008377, 0.2058, 0.7474, 0.9516, 0.9646, 0.8238, 0.5141, 0.2084, 0.05066, 0.04157, 0.1843, 0.4936, 0.8071, 0.03699, 0.1463, 0.3864, 0.6278, 0.01322, 0.0602, 0.1326, 0.1879, 0.007027, 0.02594, 0.02714, 0.1106, 0.1045, 0.05401, 0.01322, 0.453, 0.3627, 0.1563, 0.0502, 0.8069, 0.628, 0.252, 0.07856, 0.9236, 0.7073, 0.3004, 0.09223, 0.008227, 0.01892, 0.007027, 0.9209, 0.7059, 0.3002, 0.09251, 0.009294, 0.1217, 0.4764, 0.8373, 0.005639, 0.005639, 0.02463, 0.09696, 0.1658, 0.005407, 0.07772, 0.4005, 0.7092, 0.09374, 0.4727, 0.8552, 0.009112, 0.1115, 0.4503, 0.8014, 0.01924, 0.1047, 0.3608, 0.6249, 0.007271, 0.05438, 0.1561, 0.2515, 0.01378, 0.05101, 0.07908, 0.01378, 0.03723, 0.04185, 0.007271, 0.06089, 0.1462, 0.1843, 0.02651, 0.1326, 0.3843, 0.492, 0.02835, 0.1879, 0.6232, 0.803, 0.01841, 0.2148, 0.7119, 0.9267, 0.005407, 0.166, 0.7072, 0.8573, 0.005407, 0.09694, 0.4005, 0.4745, 0.02463, 0.07797, 0.09351, 0.005639, 0.009294, 0.2061, 0.743, 0.9495, 0.8463, 0.4746, 0.1077, 0.004647, 0.00282, 0.00282, 0.08574, 0.0513, 0.01232, 0.4375, 0.2487, 0.05118, 0.002703, 0.7822, 0.4366, 0.08573, 0.002703, 0.8193, 0.4634, 0.1166, 0.009203, 0.7131, 0.4055, 0.1081, 0.01417, 0.4382, 0.2585, 0.07956, 0.01325, 0.1653, 0.1036, 0.03408, 0.003635, 0.03954, 0.0255, 0.006888, 0.04625, 0.1963, 0.503, 0.8134, 0.9457, 0.003513, 0.01297, 0.01357, 0.008302, 0.04612, 0.1963, 0.5038, 0.8154, 0.948, 0.03928, 0.1653, 0.44, 0.7174, 0.8243, 0.0251, 0.1032, 0.2595, 0.4078, 0.4659, 0.006609, 0.03361, 0.07925, 0.1075, 0.1156, 0.8495, 0.4766, 0.1071, 0.004188, 0.961]): _vg.add([_i], _w, 'REPLACE')
_m = ob_cube.modifiers.new('Armature', 'ARMATURE')
_m.object = ob_armature

# ---- collection membership
col_collection_1.objects.link(ob_armature)
col_collection_1.objects.link(ob_cube)

# ---- scene / render settings (as saved in the file)
scene.frame_start = 0; scene.frame_end = 30; scene.frame_set(0)
scene.render.engine = 'BLENDER_EEVEE_NEXT'
scene.render.resolution_percentage = 50
scene.render.dither_intensity = 0.0
scene.cycles.use_denoising = False
scene.cycles.samples = 128
scene.cycles.sampling_pattern = 'TABULATED_SOBOL'
scene.cycles.use_adaptive_sampling = False
scene.cycles.use_light_tree = False
scene.cycles.blur_glossy = 0.0
scene.cycles.sample_clamp_indirect = 0.0
scene.view_settings.view_transform = 'Standard'
bpy.context.view_layer.update()

# ---- added for rendering (the .blend has no active camera and no usable light): camera, sun
cam_auto = bpy.data.cameras.new('AutoCamera')
cam_auto.lens = 50.0
cam_auto.sensor_width = 36.0
cam_auto.clip_end = 1000.0
ob_auto_camera = bpy.data.objects.new('AutoCamera', cam_auto)
scene.collection.objects.link(ob_auto_camera)
ob_auto_camera.location = (3.20507, -3.84609, 3.56406)
ob_auto_camera.rotation_euler = (1.09748, -7.21219e-08, 0.694738)
scene.camera = ob_auto_camera
light_auto_sun = bpy.data.lights.new('AutoSun', 'SUN')
light_auto_sun.energy = 3.0
light_auto_sun.angle = 0.0523599
ob_auto_sun = bpy.data.objects.new('AutoSun', light_auto_sun)
scene.collection.objects.link(ob_auto_sun)
ob_auto_sun.rotation_euler = (0.872665, 0.174533, 0.523599)
bpy.context.view_layer.update()
